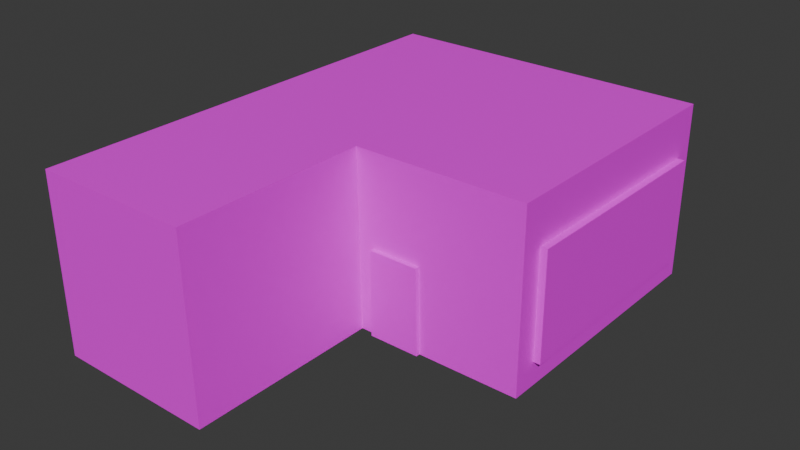 # Source: house_22.blend  (saved by Blender 4.0.36; exported with 4.5.12 LTS)
import bpy
from mathutils import Matrix  # noqa: F401  (used for matrix-valued properties, if any)

bpy.ops.wm.read_factory_settings(use_empty=True)
scene = bpy.context.scene
scene.name = 'Scene'

# ---- collections
col_collection = bpy.data.collections.new('Collection'); scene.collection.children.link(col_collection)

# ---- images (referenced by path relative to the original .blend; pixels are not part of the script)
import os
ASSET_DIR = os.environ.get("B2B_ASSET_DIR", "")  # directory of the original .blend (textures are referenced by path, not embedded)
HERE = os.path.dirname(os.path.abspath(__file__))  # packed textures are extracted next to this script under _unpacked/

def load_image(name, relpath, width, height, colorspace="sRGB"):
    """Load a texture the original file referenced (path relative to the .blend, or extracted next to this script)."""
    p = next((c for c in (os.path.join(HERE, relpath), os.path.join(ASSET_DIR, relpath)) if relpath and os.path.exists(c)), "")
    if p:
        img = bpy.data.images.load(p, check_existing=True)
        img.name = name
    else:  # same state as the original file: an image datablock whose file is absent (Cycles renders it pink)
        img = bpy.data.images.new(name, width, height)
        img.source = "FILE"
        img.filepath = "//" + (relpath or name)
    img.colorspace_settings.name = colorspace
    return img
img_house_22_png = load_image('house 22.png', 'house 22.png', 1024, 1024, 'sRGB')

# ---- materials (node trees are filled in below, after node groups)
mat_material = bpy.data.materials.new('Material')
mat_material.alpha_threshold = 0.0
mat_material.use_transparent_shadow = False
mat_material.roughness = 0.5
mat_material.line_color = (0.0, 0.0, 0.0, 1.0)

# ---- material node trees
mat_material.use_nodes = True; mat_material.node_tree.nodes.clear()
_N = mat_material.node_tree.nodes; _L = mat_material.node_tree.links
n0 = _N.new('ShaderNodeOutputMaterial'); n0.name = 'Material Output'; n0.location = (300, 300)
n1 = _N.new('ShaderNodeBsdfPrincipled'); n1.name = 'Principled BSDF'; n1.location = (10, 300)
n1.inputs[3].default_value = 1.45
n2 = _N.new('ShaderNodeTexImage'); n2.name = 'Image Texture'; n2.location = (-280, 275)
n2.image = img_house_22_png
_L.new(n1.outputs[0], n0.inputs[0])
_L.new(n2.outputs[0], n1.inputs[0])
n0.is_active_output = True

# ---- world
world_world = bpy.data.worlds.new('World'); scene.world = world_world
world_world.use_nodes = True; world_world.node_tree.nodes.clear()
_N = world_world.node_tree.nodes; _L = world_world.node_tree.links
n0 = _N.new('ShaderNodeOutputWorld'); n0.name = 'World Output'; n0.location = (300, 300)
n1 = _N.new('ShaderNodeBackground'); n1.name = 'Background'; n1.location = (10, 300)
n1.inputs[0].default_value = (0.05088, 0.05088, 0.05088, 1.0)
_L.new(n1.outputs[0], n0.inputs[0])
n0.is_active_output = True
world_world.color = (0.05088, 0.05088, 0.05088)
world_world.use_sun_shadow = False
world_world.sun_shadow_jitter_overblur = 0.0

# ---- meshes
me_cube = bpy.data.meshes.new('Cube')
me_cube.from_pydata([(1.0, 1.0, 1.0), (1.0, 1.0, -1.0), (1.0, -1.0, 1.0), (1.0, -1.0, -1.0), (-1.706, 1.0, 1.0), (-1.706, 1.0, -1.0), (-1.706, -1.0, 1.0), (-1.706, -1.0, -1.0), (1.0, -0.8355, 0.4892), (1.0, -0.8329, -0.7257), (1.0, 0.8532, -0.7217), (1.0, 0.8532, 0.4654), (1.058, -0.8355, 0.4892), (1.058, -0.8329, -0.7257), (1.058, 0.8532, -0.7217), (1.058, 0.8532, 0.4654), (-0.2549, -1.0, -1.0), (0.1686, -1.0, -1.0), (-0.2563, -1.0, -0.02758), (0.1547, -1.0, -0.02768), (-0.2549, -1.031, -1.0), (0.1686, -1.031, -1.0), (-0.2563, -1.031, -0.02758), (0.1547, -1.031, -0.02768), (0.3306, 1.03, -0.5384), (0.3306, 1.03, 0.2093), (0.3306, 1.11, -0.5384), (0.3306, 1.11, 0.2093), (0.7686, 1.03, -0.5384), (0.7686, 1.03, 0.2093), (0.7686, 1.11, -0.5384), (0.7686, 1.11, 0.2093), (-0.3377, 1.03, -0.5384), (-0.3377, 1.03, 0.2093), (-0.3377, 1.11, -0.5384), (-0.3377, 1.11, 0.2093), (0.1003, 1.03, -0.5384), (0.1003, 1.03, 0.2093), (0.1003, 1.11, -0.5384), (0.1003, 1.11, 0.2093), (-0.2032, 0.946, -0.2985), (-0.2032, 0.946, -0.06754), (-0.2032, 1.098, -0.2985), (-0.2032, 1.098, -0.06754), (-0.03508, 0.946, -0.2985), (-0.03508, 0.946, -0.06754), (-0.03508, 1.098, -0.2985), (-0.03508, 1.098, -0.06754), (0.4615, 0.946, -0.2985), (0.4615, 0.946, -0.06754), (0.4615, 1.098, -0.2985), (0.4615, 1.098, -0.06754), (0.6296, 0.946, -0.2985), (0.6296, 0.946, -0.06754), (0.6296, 1.098, -0.2985), (0.6296, 1.098, -0.06754), (-0.4029, -1.0, 1.0), (-0.374, -1.0, -1.0), (-1.706, -2.432, -1.0), (-1.706, -2.432, 1.0), (-0.4029, -2.432, 1.0), (-0.374, -2.432, -1.0)], [], [(0, 4, 6, 56, 2), (3, 2, 56, 57, 16, 18, 19, 17), (7, 6, 4, 5), (5, 1, 3, 17, 16, 57, 7), (1, 0, 11, 10, 9, 8, 2, 3), (5, 4, 0, 1), (12, 13, 14, 15), (2, 8, 11, 0), (11, 8, 12, 15), (9, 10, 14, 13), (10, 11, 15, 14), (8, 9, 13, 12), (16, 17, 21, 20), (21, 23, 22, 20), (17, 19, 23, 21), (18, 16, 20, 22), (19, 18, 22, 23), (24, 25, 27, 26), (26, 27, 31, 30), (30, 31, 29, 28), (28, 29, 25, 24), (26, 30, 28, 24), (31, 27, 25, 29), (32, 33, 35, 34), (34, 35, 39, 38), (38, 39, 37, 36), (34, 38, 36, 32), (39, 35, 33, 37), (40, 41, 43, 42), (42, 43, 47, 46), (46, 47, 45, 44), (44, 45, 41, 40), (42, 46, 44, 40), (47, 43, 41, 45), (48, 49, 51, 50), (50, 51, 55, 54), (54, 55, 53, 52), (52, 53, 49, 48), (50, 54, 52, 48), (55, 51, 49, 53), (61, 60, 59, 58), (56, 6, 59, 60), (7, 57, 61, 58), (6, 7, 58, 59), (57, 56, 60, 61)])
_uv = me_cube.uv_layers.new(name='UVMap')
_uv.uv.foreach_set('vector', [0.7999, 0.4249, 8.942e-05, 0.4249, 8.942e-05, 8.946e-05, 0.2389, 8.944e-05, 0.7999, 8.938e-05, 0.5444, 8.945e-05, 0.5444, 0.4126, 0.1626, 0.4126, 0.1705, 8.945e-05, 0.2029, 8.945e-05, 0.2025, 0.2006, 0.3143, 0.2006, 0.3181, 8.945e-05, 8.948e-05, 0.4298, 8.942e-05, 8.945e-05, 0.7999, 8.945e-05, 0.7999, 0.4298, 0.125, 0.5, 0.375, 0.5, 0.375, 0.75, 0.2711, 0.75, 0.2181, 0.75, 0.2032, 0.75, 0.125, 0.75, 0.4641, 0.4227, 0.4641, 0.9999, 0.43, 0.8456, 0.43, 0.5031, 0.03886, 0.5019, 0.03825, 0.8525, 8.948e-05, 0.9999, 8.942e-05, 0.4227, 8.948e-05, 0.4099, 8.942e-05, 8.945e-05, 0.7999, 8.945e-05, 0.7999, 0.4099, 0.03825, 0.8525, 0.03886, 0.5019, 0.43, 0.5031, 0.43, 0.8456, 8.948e-05, 0.9999, 0.03825, 0.8525, 0.43, 0.8456, 0.4641, 0.9999, 0.43, 0.8456, 0.03825, 0.8525, 0.03825, 0.8525, 0.43, 0.8456, 0.03886, 0.5019, 0.43, 0.5031, 0.43, 0.5031, 0.03886, 0.5019, 0.43, 0.5031, 0.43, 0.8456, 0.43, 0.8456, 0.43, 0.5031, 0.03825, 0.8525, 0.03886, 0.5019, 0.03886, 0.5019, 0.03825, 0.8525, 0.2181, 0.75, 0.2711, 0.75, 0.2711, 0.75, 0.2181, 0.75, 0.9715, 0.4354, 0.9657, 0.9942, 0.7768, 0.9946, 0.7768, 0.4357, 0.8741, 0.7151, 0.8703, 0.9156, 0.8703, 0.9156, 0.8741, 0.7151, 0.8665, 0.9006, 0.8669, 0.7001, 0.8669, 0.7001, 0.8665, 0.9006, 0.9543, 0.7306, 0.8425, 0.7306, 0.8425, 0.7306, 0.9543, 0.7306, 0.375, 0.0, 0.625, 0.0, 0.625, 0.25, 0.375, 0.25, 0.4616, 0.9968, 0.4616, 0.4466, 0.7724, 0.4466, 0.7724, 0.9968, 0.03874, 0.0517, 0.6126, 0.0708, 0.611, 0.1467, 0.03713, 0.1276, 0.375, 0.75, 0.625, 0.75, 0.625, 1.0, 0.375, 1.0, 0.125, 0.09124, 0.375, 0.09124, 0.375, 0.3412, 0.125, 0.3412, 0.625, 0.09124, 0.875, 0.09124, 0.875, 0.3412, 0.625, 0.3412, 0.375, 0.0, 0.625, 0.0, 0.625, 0.25, 0.375, 0.25, 0.4616, 0.9968, 0.4616, 0.4466, 0.7724, 0.4466, 0.7724, 0.9968, 0.03874, 0.0517, 0.6126, 0.0708, 0.611, 0.1467, 0.03713, 0.1276, 0.125, 0.09124, 0.375, 0.09124, 0.375, 0.3412, 0.125, 0.3412, 0.625, 0.09124, 0.875, 0.09124, 0.875, 0.3412, 0.625, 0.3412, 0.375, 0.0, 0.625, 0.0, 0.625, 0.25, 0.375, 0.25, 0.375, 0.25, 0.625, 0.25, 0.625, 0.5, 0.375, 0.5, 0.375, 0.5, 0.625, 0.5, 0.625, 0.75, 0.375, 0.75, 0.375, 0.75, 0.625, 0.75, 0.625, 1.0, 0.375, 1.0, 0.125, 0.5, 0.375, 0.5, 0.375, 0.75, 0.125, 0.75, 0.625, 0.5, 0.875, 0.5, 0.875, 0.75, 0.625, 0.75, 0.375, 0.0, 0.625, 0.0, 0.625, 0.25, 0.375, 0.25, 0.375, 0.25, 0.625, 0.25, 0.625, 0.5, 0.375, 0.5, 0.375, 0.5, 0.625, 0.5, 0.625, 0.75, 0.375, 0.75, 0.375, 0.75, 0.625, 0.75, 0.625, 1.0, 0.375, 1.0, 0.125, 0.5, 0.375, 0.5, 0.375, 0.75, 0.125, 0.75, 0.625, 0.5, 0.875, 0.5, 0.875, 0.75, 0.625, 0.75, 0.1705, 8.945e-05, 0.1626, 0.4126, 8.948e-05, 0.4126, 8.942e-05, 8.945e-05, 0.1044, 0.03129, 0.2291, 0.03129, 0.2291, 0.4052, 0.1044, 0.4052, 0.125, 0.75, 0.2032, 0.75, 0.2032, 0.75, 0.125, 0.75, 0.1429, 0.4371, 0.1429, 0.02712, 0.8651, 0.02712, 0.8651, 0.4371, 0.4197, 0.00159, 0.4197, 0.4269, 0.1533, 0.4269, 0.1533, 0.00159])
me_cube.materials.append(mat_material)
me_cube.use_mirror_vertex_groups = False
me_cube.update()

# ---- objects
ob_cube = bpy.data.objects.new('Cube', me_cube)

# ---- transforms, parenting, visibility, modifiers, constraints
ob_cube.location = (0.0, 0.0, 8.681)
ob_cube.scale = (11.9, 13.15, 8.658)
ob_cube.lock_rotations_4d = False
ob_cube.empty_display_type = 'ARROWS'
ob_cube.lineart.crease_threshold = 0.0

# ---- collection membership
col_collection.objects.link(ob_cube)

# ---- scene / render settings (as saved in the file)
scene.frame_start = 1; scene.frame_end = 250; scene.frame_set(1)
scene.render.engine = 'BLENDER_EEVEE_NEXT'
scene.cycles.sampling_pattern = 'TABULATED_SOBOL'
bpy.context.view_layer.update()

# ---- added for rendering (the .blend has no active camera and no usable light): camera, sun
cam_auto = bpy.data.cameras.new('AutoCamera')
cam_auto.lens = 50.0
cam_auto.sensor_width = 36.0
cam_auto.clip_end = 1000.0
ob_auto_camera = bpy.data.objects.new('AutoCamera', cam_auto)
scene.collection.objects.link(ob_auto_camera)
ob_auto_camera.location = (51.2727, -74.854, 52.7845)
ob_auto_camera.rotation_euler = (1.09748, -7.21219e-08, 0.694738)
scene.camera = ob_auto_camera
light_auto_sun = bpy.data.lights.new('AutoSun', 'SUN')
light_auto_sun.energy = 3.0
light_auto_sun.angle = 0.0523599
ob_auto_sun = bpy.data.objects.new('AutoSun', light_auto_sun)
scene.collection.objects.link(ob_auto_sun)
ob_auto_sun.rotation_euler = (0.872665, 0.174533, 0.523599)
bpy.context.view_layer.update()
